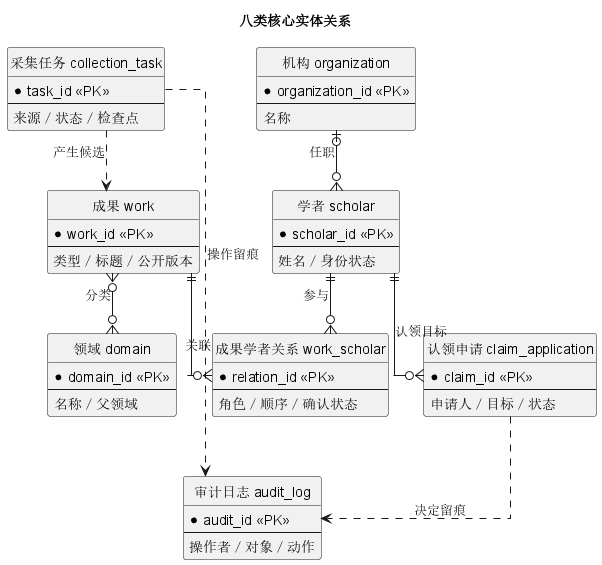

The diagram above was rendered by PlantUML. Its source (embedded in the PNG):
@startuml
title 八类核心实体关系
hide circle
skinparam linetype ortho
skinparam entity {
  BackgroundColor #F7FAFD
  BorderColor #325A7E
}
entity "学者 scholar" as Scholar {
  * scholar_id <<PK>>
  --
  姓名／身份状态
}
entity "机构 organization" as Org {
  * organization_id <<PK>>
  --
  名称
}
entity "成果 work" as Work {
  * work_id <<PK>>
  --
  类型／标题／公开版本
}
entity "成果学者关系 work_scholar" as WS {
  * relation_id <<PK>>
  --
  角色／顺序／确认状态
}
entity "领域 domain" as Domain {
  * domain_id <<PK>>
  --
  名称／父领域
}
entity "认领申请 claim_application" as Claim {
  * claim_id <<PK>>
  --
  申请人／目标／状态
}
entity "采集任务 collection_task" as Task {
  * task_id <<PK>>
  --
  来源／状态／检查点
}
entity "审计日志 audit_log" as Audit {
  * audit_id <<PK>>
  --
  操作者／对象／动作
}
Org |o--o{ Scholar : 任职
Scholar ||--o{ WS : 参与
Work ||--o{ WS : 关联
Work }o--o{ Domain : 分类
Scholar ||--o{ Claim : 认领目标
Task ..> Work : 产生候选
Claim ..> Audit : 决定留痕
Task ..> Audit : 操作留痕
@enduml